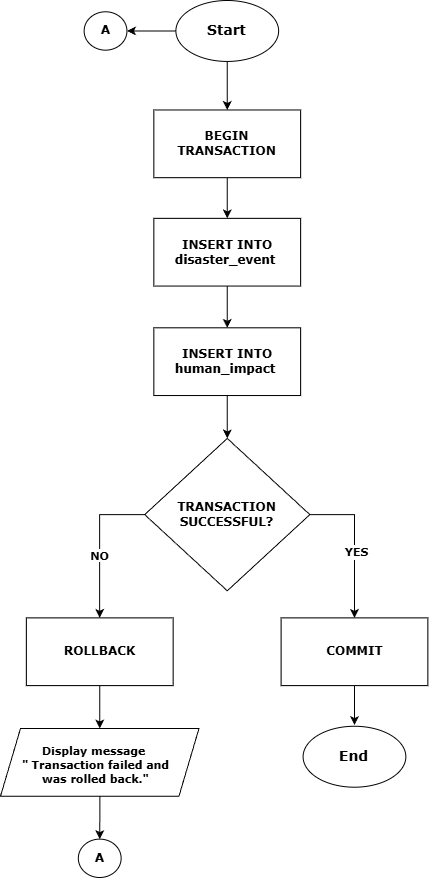

The diagram above was exported from draw.io. Its source (the exported page's mxGraphModel, read from the mxfile embedded in the PNG):
<mxGraphModel dx="1723" dy="883" grid="0" gridSize="10" guides="1" tooltips="1" connect="1" arrows="1" fold="1" page="1" pageScale="1" pageWidth="850" pageHeight="1100" math="0" shadow="0" adaptiveColors="simple">
  <root>
    <mxCell id="0" />
    <mxCell id="1" parent="0" />
    <mxCell id="-QLzOvNWa9GyZQY24eHi-53" connectable="0" parent="1" style="group" value="" vertex="1">
      <mxGeometry height="877" width="427.37" x="211" y="112" as="geometry" />
    </mxCell>
    <mxCell id="-QLzOvNWa9GyZQY24eHi-27" connectable="0" parent="-QLzOvNWa9GyZQY24eHi-53" style="group" value="" vertex="1">
      <mxGeometry height="67.72200772200772" width="198.47377422217136" y="728.011583011583" as="geometry" />
    </mxCell>
    <mxCell id="hJPfZ0rQGhAlIgnet2Er-25" parent="-QLzOvNWa9GyZQY24eHi-27" style="shape=parallelogram;perimeter=parallelogramPerimeter;whiteSpace=wrap;html=1;fixedSize=1;fillColor=#FFFFFF;" value="" vertex="1">
      <mxGeometry height="67.72200772200772" width="198.47377422217136" as="geometry" />
    </mxCell>
    <mxCell id="hJPfZ0rQGhAlIgnet2Er-27" parent="-QLzOvNWa9GyZQY24eHi-27" style="text;html=1;whiteSpace=wrap;strokeColor=none;fillColor=none;align=center;verticalAlign=middle;rounded=0;fontSize=8;" value="&lt;font face=&quot;Verdana&quot; style=&quot;color: rgb(0, 0, 0); font-size: 11px;&quot;&gt;&lt;b style=&quot;&quot;&gt;Display message&amp;nbsp;&lt;/b&gt;&lt;/font&gt;&lt;div&gt;&lt;font style=&quot;color: rgb(0, 0, 0); font-size: 11px;&quot;&gt;&lt;b style=&quot;font-family: Verdana;&quot;&gt;&quot;&lt;/b&gt;&amp;nbsp;&lt;/font&gt;&lt;span id=&quot;docs-internal-guid-6fffcd4c-7fff-a420-582c-7a04ff422d59&quot;&gt;&lt;b style=&quot;font-family: Verdana; background-color: transparent; white-space-collapse: preserve;&quot;&gt;&lt;font style=&quot;color: rgb(0, 0, 0); font-size: 11px;&quot;&gt;Transaction failed and was rolled back.&quot;&lt;/font&gt;&lt;/b&gt;&lt;div&gt;&lt;span style=&quot;background-color: transparent; font-variant-numeric: normal; font-variant-east-asian: normal; font-variant-alternates: normal; font-variant-position: normal; font-variant-emoji: normal; vertical-align: baseline; white-space-collapse: preserve;&quot;&gt;&lt;font face=&quot;Verdana&quot; style=&quot;color: rgb(255, 255, 255);&quot;&gt;&lt;b&gt;&lt;br&gt;&lt;/b&gt;&lt;/font&gt;&lt;/span&gt;&lt;/div&gt;&lt;/span&gt;&lt;/div&gt;" vertex="1">
      <mxGeometry height="33.86100386100386" width="173.05445201362454" x="8.562813063514344" y="23.7027027027027" as="geometry" />
    </mxCell>
    <mxCell id="-QLzOvNWa9GyZQY24eHi-54" connectable="0" parent="-QLzOvNWa9GyZQY24eHi-53" style="group" value="" vertex="1">
      <mxGeometry height="876.9999999999999" width="401.5347697283682" x="25.8352302716318" as="geometry" />
    </mxCell>
    <mxCell id="hJPfZ0rQGhAlIgnet2Er-3" edge="1" parent="-QLzOvNWa9GyZQY24eHi-54" source="hJPfZ0rQGhAlIgnet2Er-1" style="endArrow=classic;html=1;rounded=0;exitX=0.5;exitY=1;exitDx=0;exitDy=0;entryX=0.5;entryY=0;entryDx=0;entryDy=0;" target="hJPfZ0rQGhAlIgnet2Er-2" value="">
      <mxGeometry height="50" relative="1" width="50" as="geometry">
        <mxPoint x="233.9482854853021" y="128.67181467181467" as="sourcePoint" />
        <mxPoint x="295.1112359389759" y="72.23680823680823" as="targetPoint" />
      </mxGeometry>
    </mxCell>
    <mxCell id="hJPfZ0rQGhAlIgnet2Er-5" edge="1" parent="-QLzOvNWa9GyZQY24eHi-54" source="hJPfZ0rQGhAlIgnet2Er-2" style="endArrow=classic;html=1;rounded=0;exitX=0.5;exitY=1;exitDx=0;exitDy=0;entryX=0.5;entryY=0;entryDx=0;entryDy=0;" target="hJPfZ0rQGhAlIgnet2Er-4" value="">
      <mxGeometry height="50" relative="1" width="50" as="geometry">
        <mxPoint x="230.27850845808172" y="257.34362934362935" as="sourcePoint" />
        <mxPoint x="291.44145891175543" y="200.9086229086229" as="targetPoint" />
      </mxGeometry>
    </mxCell>
    <mxCell id="hJPfZ0rQGhAlIgnet2Er-7" edge="1" parent="-QLzOvNWa9GyZQY24eHi-54" source="hJPfZ0rQGhAlIgnet2Er-4" style="endArrow=classic;html=1;rounded=0;exitX=0.5;exitY=1;exitDx=0;exitDy=0;entryX=0.5;entryY=0;entryDx=0;entryDy=0;" target="hJPfZ0rQGhAlIgnet2Er-6" value="">
      <mxGeometry height="50" relative="1" width="50" as="geometry">
        <mxPoint x="230.27850845808172" y="483.08365508365506" as="sourcePoint" />
        <mxPoint x="291.44145891175543" y="426.6486486486486" as="targetPoint" />
      </mxGeometry>
    </mxCell>
    <mxCell id="hJPfZ0rQGhAlIgnet2Er-9" edge="1" parent="-QLzOvNWa9GyZQY24eHi-54" source="hJPfZ0rQGhAlIgnet2Er-6" style="endArrow=classic;html=1;rounded=0;exitX=0.5;exitY=1;exitDx=0;exitDy=0;entryX=0.5;entryY=0;entryDx=0;entryDy=0;" target="-QLzOvNWa9GyZQY24eHi-2" value="">
      <mxGeometry height="50" relative="1" width="50" as="geometry">
        <mxPoint x="230.27850845808172" y="483.08365508365506" as="sourcePoint" />
        <mxPoint x="200.9202922403183" y="436.8069498069498" as="targetPoint" />
      </mxGeometry>
    </mxCell>
    <mxCell id="hJPfZ0rQGhAlIgnet2Er-10" parent="-QLzOvNWa9GyZQY24eHi-54" style="rounded=0;whiteSpace=wrap;html=1;fillColor=#FFFFFF;" value="&lt;font face=&quot;Verdana&quot; style=&quot;color: rgb(0, 0, 0);&quot;&gt;&lt;b style=&quot;&quot;&gt;ROLLBACK&lt;/b&gt;&lt;/font&gt;" vertex="1">
      <mxGeometry height="67.72200772200772" width="146.791081088817" y="617.3989703989704" as="geometry" />
    </mxCell>
    <mxCell id="hJPfZ0rQGhAlIgnet2Er-12" parent="-QLzOvNWa9GyZQY24eHi-54" style="rounded=0;whiteSpace=wrap;html=1;fillColor=#FFFFFF;" value="&lt;font face=&quot;Verdana&quot; style=&quot;color: rgb(0, 0, 0);&quot;&gt;&lt;b style=&quot;&quot;&gt;COMMIT&lt;/b&gt;&lt;/font&gt;" vertex="1">
      <mxGeometry height="67.72200772200772" width="146.791081088817" x="254.74368863955118" y="617.3989703989704" as="geometry" />
    </mxCell>
    <mxCell id="hJPfZ0rQGhAlIgnet2Er-20" connectable="0" parent="-QLzOvNWa9GyZQY24eHi-54" style="group" value="" vertex="1">
      <mxGeometry height="67.72200772200772" width="146.791081088817" x="127.52475169590979" y="327.3230373230373" as="geometry" />
    </mxCell>
    <mxCell id="hJPfZ0rQGhAlIgnet2Er-6" parent="hJPfZ0rQGhAlIgnet2Er-20" style="rounded=0;whiteSpace=wrap;html=1;fillColor=#FFFFFF;" value="" vertex="1">
      <mxGeometry height="67.72200772200772" width="146.791081088817" as="geometry" />
    </mxCell>
    <mxCell id="hJPfZ0rQGhAlIgnet2Er-19" parent="hJPfZ0rQGhAlIgnet2Er-20" style="text;html=1;whiteSpace=wrap;strokeColor=none;fillColor=none;align=center;verticalAlign=middle;rounded=0;" value="&lt;font face=&quot;Verdana&quot; style=&quot;color: rgb(0, 0, 0);&quot;&gt;&lt;b style=&quot;&quot;&gt;INSERT INTO human_impact&amp;nbsp;&lt;/b&gt;&lt;/font&gt;" vertex="1">
      <mxGeometry height="44.019305019305015" width="88.07464865329021" x="29.358216217763406" y="11.85135135135135" as="geometry" />
    </mxCell>
    <mxCell id="hJPfZ0rQGhAlIgnet2Er-21" connectable="0" parent="-QLzOvNWa9GyZQY24eHi-54" style="group" value="" vertex="1">
      <mxGeometry height="67.72200772200772" width="146.791081088817" x="127.52475169590979" y="217.83912483912482" as="geometry" />
    </mxCell>
    <mxCell id="hJPfZ0rQGhAlIgnet2Er-4" parent="hJPfZ0rQGhAlIgnet2Er-21" style="rounded=0;whiteSpace=wrap;html=1;fillColor=#FFFFFF;" value="" vertex="1">
      <mxGeometry height="67.72200772200772" width="146.791081088817" as="geometry" />
    </mxCell>
    <mxCell id="hJPfZ0rQGhAlIgnet2Er-18" parent="hJPfZ0rQGhAlIgnet2Er-21" style="text;html=1;whiteSpace=wrap;strokeColor=none;fillColor=none;align=center;verticalAlign=middle;rounded=0;" value="&lt;font face=&quot;Verdana&quot; style=&quot;color: rgb(0, 0, 0);&quot;&gt;&lt;b style=&quot;&quot;&gt;INSERT INTO disaster_event&amp;nbsp;&lt;/b&gt;&lt;/font&gt;" vertex="1">
      <mxGeometry height="44.019305019305015" width="88.07464865329021" x="29.358216217763406" y="11.85135135135135" as="geometry" />
    </mxCell>
    <mxCell id="hJPfZ0rQGhAlIgnet2Er-22" connectable="0" parent="-QLzOvNWa9GyZQY24eHi-54" style="group;fontColor=default;" value="" vertex="1">
      <mxGeometry height="67.72200772200772" width="146.791081088817" x="127.52475169590979" y="109.48391248391248" as="geometry" />
    </mxCell>
    <mxCell id="hJPfZ0rQGhAlIgnet2Er-2" parent="hJPfZ0rQGhAlIgnet2Er-22" style="rounded=0;whiteSpace=wrap;html=1;strokeColor=#000000;fillColor=#FFFFFF;" value="" vertex="1">
      <mxGeometry height="67.72200772200772" width="146.791081088817" as="geometry" />
    </mxCell>
    <mxCell id="hJPfZ0rQGhAlIgnet2Er-17" parent="hJPfZ0rQGhAlIgnet2Er-22" style="text;html=1;whiteSpace=wrap;strokeColor=none;fillColor=none;align=center;verticalAlign=middle;rounded=0;" value="&lt;font face=&quot;Verdana&quot; style=&quot;color: rgb(0, 0, 0);&quot;&gt;&lt;b style=&quot;&quot;&gt;BEGIN TRANSACTION&lt;/b&gt;&lt;/font&gt;" vertex="1">
      <mxGeometry height="44.019305019305015" width="73.3955405444085" x="36.69777027220425" y="11.85135135135135" as="geometry" />
    </mxCell>
    <mxCell id="hJPfZ0rQGhAlIgnet2Er-23" connectable="0" parent="-QLzOvNWa9GyZQY24eHi-54" style="group;fontColor=#FFFFFF;" value="" vertex="1">
      <mxGeometry height="60.94980694980694" width="102.75375676217192" x="149.54341385923232" as="geometry" />
    </mxCell>
    <mxCell id="hJPfZ0rQGhAlIgnet2Er-1" parent="hJPfZ0rQGhAlIgnet2Er-23" style="ellipse;whiteSpace=wrap;html=1;fillColor=#FFFFFF;" value="" vertex="1">
      <mxGeometry height="60.94980694980694" width="102.75375676217192" as="geometry" />
    </mxCell>
    <mxCell id="hJPfZ0rQGhAlIgnet2Er-16" parent="hJPfZ0rQGhAlIgnet2Er-23" style="text;html=1;whiteSpace=wrap;strokeColor=none;fillColor=none;align=center;verticalAlign=middle;rounded=0;fontColor=default;" value="&lt;font face=&quot;Verdana&quot; style=&quot;font-size: 14px;&quot;&gt;&lt;b style=&quot;&quot;&gt;Start&lt;/b&gt;&lt;/font&gt;" vertex="1">
      <mxGeometry height="29.71303088803089" width="51.37687838108596" x="25.68843919054298" y="15.618388030888028" as="geometry" />
    </mxCell>
    <mxCell id="-QLzOvNWa9GyZQY24eHi-5" connectable="0" parent="-QLzOvNWa9GyZQY24eHi-54" style="group" value="" vertex="1">
      <mxGeometry height="152.37451737451735" width="165.13996622491914" x="118.35030912785872" y="437.9356499356499" as="geometry" />
    </mxCell>
    <mxCell id="-QLzOvNWa9GyZQY24eHi-2" parent="-QLzOvNWa9GyZQY24eHi-5" style="rhombus;whiteSpace=wrap;html=1;fillColor=#FFFFFF;" value="" vertex="1">
      <mxGeometry height="152.37451737451735" width="165.13996622491914" as="geometry" />
    </mxCell>
    <mxCell id="-QLzOvNWa9GyZQY24eHi-3" parent="-QLzOvNWa9GyZQY24eHi-5" style="text;html=1;whiteSpace=wrap;strokeColor=none;fillColor=none;align=center;verticalAlign=middle;rounded=0;" value="&lt;b&gt;&lt;font face=&quot;Verdana&quot;&gt;TRANSACTION SUCCESSFUL?&lt;/font&gt;&lt;/b&gt;" vertex="1">
      <mxGeometry height="33.86100386100386" width="73.3955405444085" x="45.87221284025532" y="59.25675675675675" as="geometry" />
    </mxCell>
    <mxCell id="-QLzOvNWa9GyZQY24eHi-9" edge="1" parent="-QLzOvNWa9GyZQY24eHi-54" source="-QLzOvNWa9GyZQY24eHi-2" style="edgeStyle=orthogonalEdgeStyle;rounded=0;orthogonalLoop=1;jettySize=auto;html=1;exitX=0;exitY=0.5;exitDx=0;exitDy=0;" target="hJPfZ0rQGhAlIgnet2Er-10">
      <mxGeometry relative="1" as="geometry" />
    </mxCell>
    <mxCell id="-QLzOvNWa9GyZQY24eHi-10" connectable="0" parent="-QLzOvNWa9GyZQY24eHi-9" style="edgeLabel;html=1;align=center;verticalAlign=middle;resizable=0;points=[];fontStyle=1;fontFamily=Verdana;" value="NO" vertex="1">
      <mxGeometry relative="1" x="0.1441" y="-1" as="geometry">
        <mxPoint as="offset" />
      </mxGeometry>
    </mxCell>
    <mxCell id="-QLzOvNWa9GyZQY24eHi-13" edge="1" parent="-QLzOvNWa9GyZQY24eHi-54" source="-QLzOvNWa9GyZQY24eHi-2" style="edgeStyle=orthogonalEdgeStyle;rounded=0;orthogonalLoop=1;jettySize=auto;html=1;exitX=1;exitY=0.5;exitDx=0;exitDy=0;entryX=0.5;entryY=0;entryDx=0;entryDy=0;" target="hJPfZ0rQGhAlIgnet2Er-12">
      <mxGeometry relative="1" as="geometry" />
    </mxCell>
    <mxCell id="-QLzOvNWa9GyZQY24eHi-16" connectable="0" parent="-QLzOvNWa9GyZQY24eHi-13" style="edgeLabel;html=1;align=center;verticalAlign=middle;resizable=0;points=[];" value="&lt;b&gt;&lt;font face=&quot;Verdana&quot;&gt;YES&lt;/font&gt;&lt;/b&gt;" vertex="1">
      <mxGeometry relative="1" x="0.1094" y="1" as="geometry">
        <mxPoint as="offset" />
      </mxGeometry>
    </mxCell>
    <mxCell id="-QLzOvNWa9GyZQY24eHi-18" edge="1" parent="-QLzOvNWa9GyZQY24eHi-54" source="hJPfZ0rQGhAlIgnet2Er-10" style="endArrow=classic;html=1;rounded=0;exitX=0.5;exitY=1;exitDx=0;exitDy=0;entryX=0.5;entryY=0;entryDx=0;entryDy=0;" target="hJPfZ0rQGhAlIgnet2Er-25" value="">
      <mxGeometry height="50" relative="1" width="50" as="geometry">
        <mxPoint x="231.50176746715516" y="772.0308880308879" as="sourcePoint" />
        <mxPoint x="292.66471792082893" y="715.5958815958816" as="targetPoint" />
      </mxGeometry>
    </mxCell>
    <mxCell id="-QLzOvNWa9GyZQY24eHi-21" edge="1" parent="-QLzOvNWa9GyZQY24eHi-54" source="hJPfZ0rQGhAlIgnet2Er-12" style="endArrow=classic;html=1;rounded=0;exitX=0.5;exitY=1;exitDx=0;exitDy=0;entryX=0.5;entryY=0;entryDx=0;entryDy=0;" value="">
      <mxGeometry height="50" relative="1" width="50" as="geometry">
        <mxPoint x="231.50176746715516" y="772.0308880308879" as="sourcePoint" />
        <mxPoint x="328.1453454790052" y="724.6254826254825" as="targetPoint" />
      </mxGeometry>
    </mxCell>
    <mxCell id="-QLzOvNWa9GyZQY24eHi-32" parent="-QLzOvNWa9GyZQY24eHi-54" style="ellipse;whiteSpace=wrap;html=1;" value="&lt;font face=&quot;Verdana&quot;&gt;&lt;b&gt;A&lt;/b&gt;&lt;/font&gt;" vertex="1">
      <mxGeometry height="38.37580437580437" width="42.81406531757163" x="57.7989881787217" y="11.287001287001285" as="geometry" />
    </mxCell>
    <mxCell id="-QLzOvNWa9GyZQY24eHi-33" parent="-QLzOvNWa9GyZQY24eHi-54" style="ellipse;whiteSpace=wrap;html=1;" value="&lt;font face=&quot;Verdana&quot;&gt;&lt;b&gt;A&lt;/b&gt;&lt;/font&gt;" vertex="1">
      <mxGeometry height="38.37580437580437" width="42.81406531757163" x="51.988507885622695" y="838.6241956241955" as="geometry" />
    </mxCell>
    <mxCell id="-QLzOvNWa9GyZQY24eHi-39" edge="1" parent="-QLzOvNWa9GyZQY24eHi-54" source="hJPfZ0rQGhAlIgnet2Er-25" style="edgeStyle=orthogonalEdgeStyle;rounded=0;orthogonalLoop=1;jettySize=auto;html=1;entryX=0.5;entryY=0;entryDx=0;entryDy=0;" target="-QLzOvNWa9GyZQY24eHi-33">
      <mxGeometry relative="1" as="geometry">
        <mxPoint x="73.40165683945388" y="826.5847275847276" as="targetPoint" />
      </mxGeometry>
    </mxCell>
    <mxCell id="-QLzOvNWa9GyZQY24eHi-41" edge="1" parent="-QLzOvNWa9GyZQY24eHi-54" source="hJPfZ0rQGhAlIgnet2Er-1" style="endArrow=classic;html=1;rounded=0;exitX=0;exitY=0.5;exitDx=0;exitDy=0;entryX=1;entryY=0.5;entryDx=0;entryDy=0;" target="-QLzOvNWa9GyZQY24eHi-32" value="">
      <mxGeometry height="50" relative="1" width="50" as="geometry">
        <mxPoint x="67.5850602513095" y="47.4054054054054" as="sourcePoint" />
        <mxPoint x="115.29216160517502" y="47.4054054054054" as="targetPoint" />
      </mxGeometry>
    </mxCell>
    <mxCell id="-QLzOvNWa9GyZQY24eHi-46" connectable="0" parent="-QLzOvNWa9GyZQY24eHi-54" style="group;fontColor=#FFFFFF;" value="" vertex="1">
      <mxGeometry height="60.94980694980694" width="102.75375676217192" x="276.76235080287375" y="725.7541827541827" as="geometry" />
    </mxCell>
    <mxCell id="-QLzOvNWa9GyZQY24eHi-47" parent="-QLzOvNWa9GyZQY24eHi-46" style="ellipse;whiteSpace=wrap;html=1;fillColor=#FFFFFF;" value="" vertex="1">
      <mxGeometry height="60.94980694980694" width="102.75375676217192" as="geometry" />
    </mxCell>
    <mxCell id="-QLzOvNWa9GyZQY24eHi-48" parent="-QLzOvNWa9GyZQY24eHi-46" style="text;html=1;whiteSpace=wrap;strokeColor=none;fillColor=none;align=center;verticalAlign=middle;rounded=0;fontColor=default;" value="&lt;font face=&quot;Verdana&quot;&gt;&lt;span style=&quot;font-size: 14px;&quot;&gt;&lt;b&gt;End&lt;/b&gt;&lt;/span&gt;&lt;/font&gt;" vertex="1">
      <mxGeometry height="29.71303088803089" width="51.37687838108596" x="25.68843919054298" y="15.618388030888028" as="geometry" />
    </mxCell>
  </root>
</mxGraphModel>